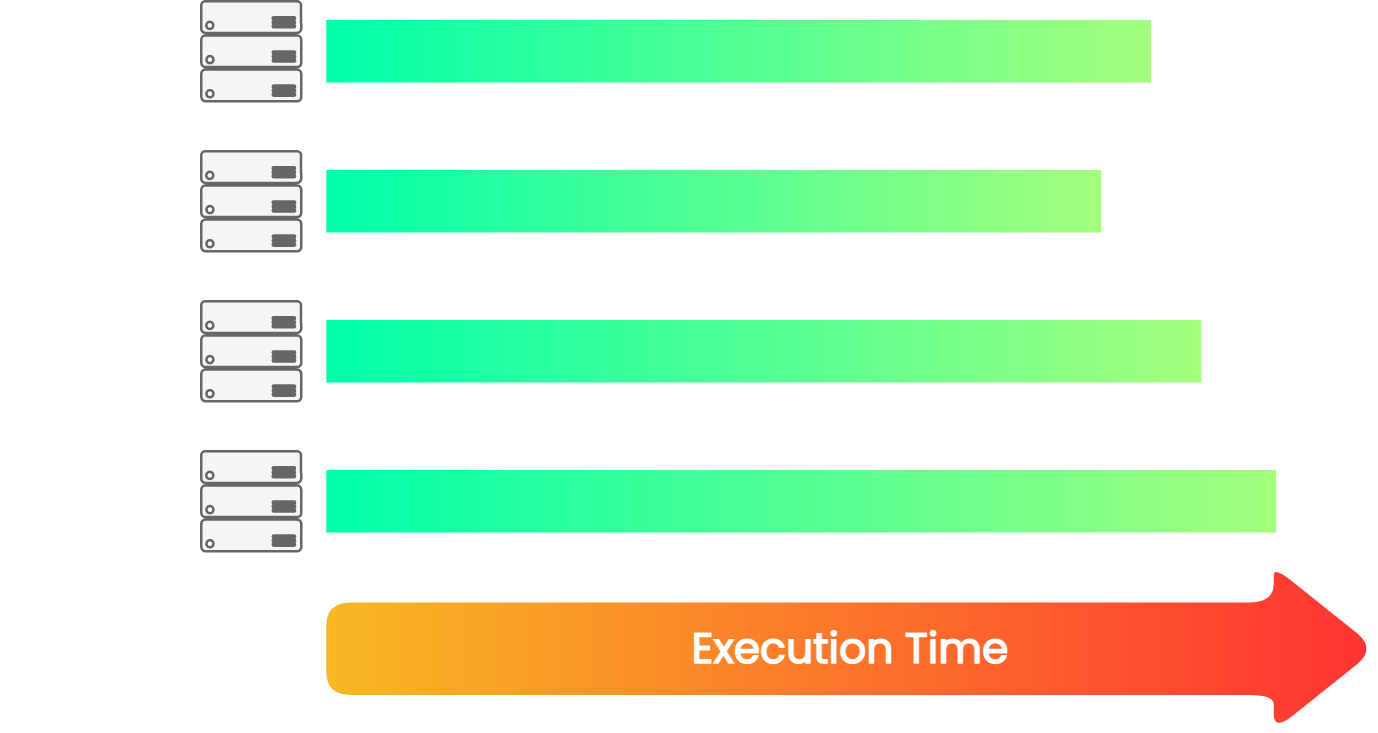

The diagram above was exported from draw.io. Its source (the exported page's mxGraphModel, read from the mxfile embedded in the PNG):
<mxGraphModel dx="1639" dy="838" grid="1" gridSize="10" guides="1" tooltips="1" connect="1" arrows="1" fold="1" page="1" pageScale="1" pageWidth="827" pageHeight="1169" background="#23262D" math="0" shadow="0">
  <root>
    <mxCell id="0" />
    <mxCell id="1" parent="0" />
    <mxCell id="2" value="Node #1" style="text;html=1;strokeColor=none;fillColor=none;align=center;verticalAlign=middle;whiteSpace=wrap;rounded=0;dashed=1;labelBackgroundColor=none;fontFamily=Poppins;fontSize=14;fontColor=#FFFFFF;fontStyle=1;fontSource=https%3A%2F%2Ffonts.googleapis.com%2Fcss%3Ffamily%3DPoppins;" vertex="1" parent="1">
      <mxGeometry x="30" y="1005" width="80" height="30" as="geometry" />
    </mxCell>
    <mxCell id="3" value="Node #2" style="text;html=1;strokeColor=none;fillColor=none;align=center;verticalAlign=middle;whiteSpace=wrap;rounded=0;dashed=1;labelBackgroundColor=none;fontFamily=Poppins;fontSize=14;fontColor=#FFFFFF;fontStyle=1;fontSource=https%3A%2F%2Ffonts.googleapis.com%2Fcss%3Ffamily%3DPoppins;" vertex="1" parent="1">
      <mxGeometry x="30" y="1065" width="80" height="30" as="geometry" />
    </mxCell>
    <mxCell id="4" value="Node #3" style="text;html=1;strokeColor=none;fillColor=none;align=center;verticalAlign=middle;whiteSpace=wrap;rounded=0;dashed=1;labelBackgroundColor=none;fontFamily=Poppins;fontSize=14;fontColor=#FFFFFF;fontStyle=1;fontSource=https%3A%2F%2Ffonts.googleapis.com%2Fcss%3Ffamily%3DPoppins;" vertex="1" parent="1">
      <mxGeometry x="30" y="1122.5" width="80" height="35" as="geometry" />
    </mxCell>
    <mxCell id="5" value="Node #4" style="text;html=1;strokeColor=none;fillColor=none;align=center;verticalAlign=middle;whiteSpace=wrap;rounded=0;dashed=1;labelBackgroundColor=none;fontFamily=Poppins;fontSize=14;fontColor=#FFFFFF;fontStyle=1;fontSource=https%3A%2F%2Ffonts.googleapis.com%2Fcss%3Ffamily%3DPoppins;" vertex="1" parent="1">
      <mxGeometry x="30" y="1185" width="80" height="30" as="geometry" />
    </mxCell>
    <mxCell id="6" value="" style="rounded=0;whiteSpace=wrap;html=1;labelBackgroundColor=none;fontFamily=Poppins;fontSource=https%3A%2F%2Ffonts.googleapis.com%2Fcss%3Ffamily%3DPoppins;fontSize=14;strokeColor=none;strokeWidth=2;fillColor=#01FFAB;gradientDirection=east;gradientColor=#A4FF7D;fontStyle=1" vertex="1" parent="1">
      <mxGeometry x="160" y="1187.5" width="380" height="25" as="geometry" />
    </mxCell>
    <mxCell id="7" value="" style="rounded=0;whiteSpace=wrap;html=1;labelBackgroundColor=none;fontFamily=Poppins;fontSource=https%3A%2F%2Ffonts.googleapis.com%2Fcss%3Ffamily%3DPoppins;fontSize=14;strokeColor=none;strokeWidth=2;fillColor=#01FFAB;gradientDirection=east;gradientColor=#A4FF7D;fontStyle=1" vertex="1" parent="1">
      <mxGeometry x="160" y="1127.5" width="350" height="25" as="geometry" />
    </mxCell>
    <mxCell id="8" value="" style="rounded=0;whiteSpace=wrap;html=1;labelBackgroundColor=none;fontFamily=Poppins;fontSource=https%3A%2F%2Ffonts.googleapis.com%2Fcss%3Ffamily%3DPoppins;fontSize=14;strokeColor=none;strokeWidth=2;fillColor=#01FFAB;gradientDirection=east;gradientColor=#A4FF7D;fontStyle=1" vertex="1" parent="1">
      <mxGeometry x="160" y="1067.5" width="310" height="25" as="geometry" />
    </mxCell>
    <mxCell id="9" value="" style="rounded=0;whiteSpace=wrap;html=1;labelBackgroundColor=none;fontFamily=Poppins;fontSource=https%3A%2F%2Ffonts.googleapis.com%2Fcss%3Ffamily%3DPoppins;fontSize=14;strokeColor=none;strokeWidth=2;fillColor=#01FFAB;gradientDirection=east;gradientColor=#A4FF7D;fontStyle=1" vertex="1" parent="1">
      <mxGeometry x="160" y="1007.5" width="330" height="25" as="geometry" />
    </mxCell>
    <mxCell id="10" value="" style="verticalLabelPosition=bottom;html=1;verticalAlign=top;align=center;strokeColor=#666666;fillColor=#f5f5f5;shape=mxgraph.azure.server_rack;rounded=1;shadow=0;labelBorderColor=none;sketch=0;fillStyle=solid;fontFamily=Poppins;fontSource=https%3A%2F%2Ffonts.googleapis.com%2Fcss%3Ffamily%3DPoppins;fontSize=18;fontColor=#333333;aspect=fixed;fontStyle=1" vertex="1" parent="1">
      <mxGeometry x="110" y="1000" width="40" height="40" as="geometry" />
    </mxCell>
    <mxCell id="11" value="" style="verticalLabelPosition=bottom;html=1;verticalAlign=top;align=center;strokeColor=#666666;fillColor=#f5f5f5;shape=mxgraph.azure.server_rack;rounded=1;shadow=0;labelBorderColor=none;sketch=0;fillStyle=solid;fontFamily=Poppins;fontSource=https%3A%2F%2Ffonts.googleapis.com%2Fcss%3Ffamily%3DPoppins;fontSize=18;fontColor=#333333;aspect=fixed;fontStyle=1" vertex="1" parent="1">
      <mxGeometry x="110" y="1060" width="40" height="40" as="geometry" />
    </mxCell>
    <mxCell id="12" value="" style="verticalLabelPosition=bottom;html=1;verticalAlign=top;align=center;strokeColor=#666666;fillColor=#f5f5f5;shape=mxgraph.azure.server_rack;rounded=1;shadow=0;labelBorderColor=none;sketch=0;fillStyle=solid;fontFamily=Poppins;fontSource=https%3A%2F%2Ffonts.googleapis.com%2Fcss%3Ffamily%3DPoppins;fontSize=18;fontColor=#333333;aspect=fixed;fontStyle=1" vertex="1" parent="1">
      <mxGeometry x="110" y="1120" width="40" height="40" as="geometry" />
    </mxCell>
    <mxCell id="13" value="" style="verticalLabelPosition=bottom;html=1;verticalAlign=top;align=center;strokeColor=#666666;fillColor=#f5f5f5;shape=mxgraph.azure.server_rack;rounded=1;shadow=0;labelBorderColor=none;sketch=0;fillStyle=solid;fontFamily=Poppins;fontSource=https%3A%2F%2Ffonts.googleapis.com%2Fcss%3Ffamily%3DPoppins;fontSize=18;fontColor=#333333;aspect=fixed;fontStyle=1" vertex="1" parent="1">
      <mxGeometry x="110" y="1180" width="40" height="40" as="geometry" />
    </mxCell>
    <mxCell id="14" value="Execution Time" style="shape=singleArrow;whiteSpace=wrap;html=1;rounded=1;shadow=0;labelBorderColor=none;sketch=0;fillStyle=solid;fontFamily=Poppins;fontSize=17;fontColor=#ffffff;strokeColor=none;strokeWidth=1;fillColor=#F8B823;gradientDirection=east;gradientColor=#FF3333;arrowWidth=0.559862432632847;arrowSize=0.0977450606402229;fontStyle=1;fontSource=https%3A%2F%2Ffonts.googleapis.com%2Fcss%3Ffamily%3DPoppins;" vertex="1" parent="1">
      <mxGeometry x="160" y="1226" width="420" height="66" as="geometry" />
    </mxCell>
  </root>
</mxGraphModel>